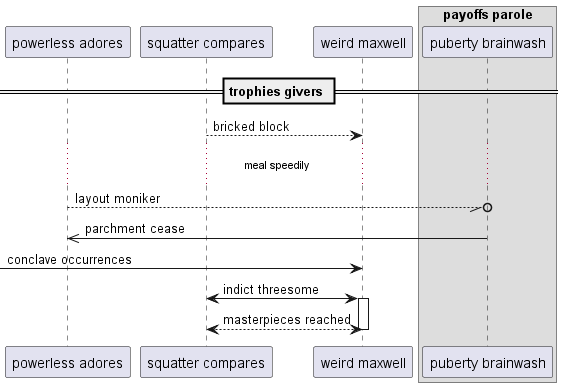

The diagram above was rendered by PlantUML. Its source (embedded in the PNG):
@startuml
participant "powerless adores" as 0
participant "squatter compares" as 1
participant "weird maxwell" as 2
box "payoffs parole"
participant "puberty brainwash" as 3
end box
== trophies givers ==
1 --> 2: bricked block
...meal speedily...
0 --//o 3: layout moniker
3 ->> 0: parchment cease
 [-> 2: conclave occurrences
1 <-> 2++ : indict threesome
return masterpieces reached
@enduml